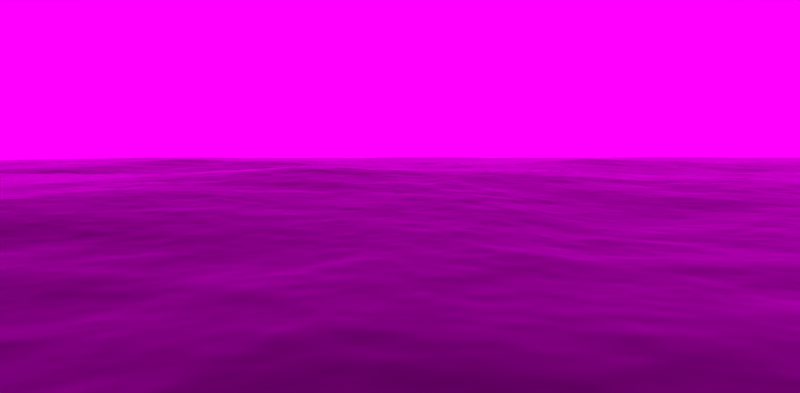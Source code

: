 # Source: ocean_cycles.blend  (saved by Blender 2.72.0; exported with 4.5.12 LTS)
import bpy
from mathutils import Matrix  # noqa: F401  (used for matrix-valued properties, if any)

bpy.ops.wm.read_factory_settings(use_empty=True)
scene = bpy.context.scene
scene.name = 'Scene'

# ---- collections
col_collection_1 = bpy.data.collections.new('Collection 1'); scene.collection.children.link(col_collection_1)
col_raft = bpy.data.collections.new('raft')  # instanced only; not linked into the scene

# ---- images (referenced by path relative to the original .blend; pixels are not part of the script)
import os
ASSET_DIR = os.environ.get("B2B_ASSET_DIR", "")  # directory of the original .blend (textures are referenced by path, not embedded)
HERE = os.path.dirname(os.path.abspath(__file__))  # packed textures are extracted next to this script under _unpacked/

def load_image(name, relpath, width, height, colorspace="sRGB"):
    """Load a texture the original file referenced (path relative to the .blend, or extracted next to this script)."""
    p = next((c for c in (os.path.join(HERE, relpath), os.path.join(ASSET_DIR, relpath)) if relpath and os.path.exists(c)), "")
    if p:
        img = bpy.data.images.load(p, check_existing=True)
        img.name = name
    else:  # same state as the original file: an image datablock whose file is absent (Cycles renders it pink)
        img = bpy.data.images.new(name, width, height)
        img.source = "FILE"
        img.filepath = "//" + (relpath or name)
    img.colorspace_settings.name = colorspace
    return img
img_sky_jpg = load_image('Sky.jpg', 'Sky.jpg', 1024, 1024, 'sRGB')

# ---- materials (node trees are filled in below, after node groups)
mat_sky = bpy.data.materials.new('Sky')
mat_sky.alpha_threshold = 0.0
mat_sky.roughness = 0.5
mat_sky.line_color = (0.0, 0.0, 0.0, 1.0)
mat_ocean = bpy.data.materials.new('Ocean')
mat_ocean.alpha_threshold = 0.0
mat_ocean.diffuse_color = (0.402, 0.402, 0.402, 1.0)
mat_ocean.roughness = 0.5
mat_ocean.line_color = (0.0, 0.0, 0.0, 1.0)

# ---- material node trees
mat_sky.use_nodes = True; mat_sky.node_tree.nodes.clear()
_N = mat_sky.node_tree.nodes; _L = mat_sky.node_tree.links
n0 = _N.new('ShaderNodeOutputMaterial'); n0.name = 'Material Output'; n0.location = (300, 300)
n0.width = 120
n1 = _N.new('ShaderNodeEmission'); n1.name = 'Emission'; n1.location = (100, 300)
n1.width = 150
n2 = _N.new('ShaderNodeTexImage'); n2.name = 'Image Texture'; n2.location = (-100, 300)
n2.width = 150
n2.image = img_sky_jpg
n3 = _N.new('ShaderNodeTexCoord'); n3.name = 'Texture Coordinate'; n3.location = (-300, 300)
n3.width = 150
_L.new(n1.outputs[0], n0.inputs[0])
_L.new(n2.outputs[0], n1.inputs[0])
_L.new(n3.outputs[2], n2.inputs[0])
n0.is_active_output = True
mat_ocean.use_nodes = True; mat_ocean.node_tree.nodes.clear()
_N = mat_ocean.node_tree.nodes; _L = mat_ocean.node_tree.links
n0 = _N.new('ShaderNodeOutputMaterial'); n0.name = 'Material Output'; n0.location = (300, 300)
n0.width = 120
n1 = _N.new('ShaderNodeBsdfGlass'); n1.name = 'Glass BSDF'; n1.location = (100, 300)
n1.distribution = 'BECKMANN'
n1.inputs[0].default_value = (0.8, 0.8, 0.8, 1.0)
n1.inputs[2].default_value = 1.333
_L.new(n1.outputs[0], n0.inputs[0])
n0.is_active_output = True

# ---- world
world_world = bpy.data.worlds.new('World'); scene.world = world_world
world_world.use_nodes = True; world_world.node_tree.nodes.clear()
_N = world_world.node_tree.nodes; _L = world_world.node_tree.links
n0 = _N.new('ShaderNodeOutputWorld'); n0.name = 'World Output'; n0.location = (300, 300)
n0.width = 120
n1 = _N.new('ShaderNodeBackground'); n1.name = 'Background'; n1.location = (10, 300)
n1.width = 150
n1.inputs[0].default_value = (0.0, 0.0, 0.0, 1.0)
_L.new(n1.outputs[0], n0.inputs[0])
n0.is_active_output = True
world_world.color = (0.05088, 0.05088, 0.05088)
world_world.use_sun_shadow = False
world_world.sun_shadow_jitter_overblur = 0.0
world_world.cycles.sampling_method = 'MANUAL'
world_world.cycles.sample_map_resolution = 256

# ---- cameras
cam_camera = bpy.data.cameras.new('Camera')
cam_camera.sensor_fit = 'HORIZONTAL'
cam_camera.passepartout_alpha = 0.6
cam_camera.clip_end = 500.0
cam_camera.lens = 25.0
cam_camera.sensor_width = 30.0
cam_camera.sensor_height = 15.0
cam_camera.ortho_scale = 7.314
cam_camera.show_limits = True
cam_camera.dof.focus_distance = 27.05

# ---- lights
light_sun = bpy.data.lights.new('Sun', 'SUN')
light_sun.transmission_factor = 0.0
light_sun.angle = 0.1993
light_sun.energy = 2.0
light_sun.shadow_buffer_clip_start = 0.5
light_sun.shadow_soft_size = 0.1
light_sun.shadow_cascade_max_distance = 1000.0
light_sun.cycles.use_multiple_importance_sampling = False

# ---- meshes
me_cylinder_001 = bpy.data.meshes.new('Cylinder.001')
me_cylinder_001.from_pydata([(0.0, 1.0, 1.0), (0.309, 0.9511, 1.0), (0.5878, 0.809, 1.0), (0.809, 0.5878, 1.0), (0.9511, 0.309, 1.0), (1.0, -4.371e-08, 1.0), (0.9511, -0.309, 1.0), (0.809, -0.5878, 1.0), (0.5878, -0.809, 1.0), (0.309, -0.9511, 1.0), (-3.258e-07, -1.0, 1.0), (-0.309, -0.9511, 1.0), (-0.5878, -0.809, 1.0), (-0.809, -0.5878, 1.0), (-0.9511, -0.309, 1.0), (-1.0, 9.656e-07, 1.0), (-0.9511, 0.309, 1.0), (-0.809, 0.5878, 1.0), (-0.5878, 0.809, 1.0), (-0.309, 0.9511, 1.0), (0.0, 1.0, -0.05605), (0.309, 0.9511, -0.05605), (0.5878, 0.809, -0.05605), (0.809, 0.5878, -0.05605), (0.9511, 0.309, -0.05605), (1.0, -4.371e-08, -0.05605), (0.9511, -0.309, -0.05605), (0.809, -0.5878, -0.05605), (0.5878, -0.809, -0.05605), (0.309, -0.9511, -0.05605), (-3.258e-07, -1.0, -0.05605), (-0.309, -0.9511, -0.05605), (-0.5878, -0.809, -0.05605), (-0.809, -0.5878, -0.05605), (-0.9511, -0.309, -0.05605), (-1.0, 9.656e-07, -0.05605), (-0.9511, 0.309, -0.05605), (-0.809, 0.5878, -0.05605), (-0.5878, 0.809, -0.05605), (-0.309, 0.9511, -0.05605)], [], [(20, 0, 1, 21), (21, 1, 2, 22), (22, 2, 3, 23), (23, 3, 4, 24), (24, 4, 5, 25), (25, 5, 6, 26), (26, 6, 7, 27), (27, 7, 8, 28), (28, 8, 9, 29), (29, 9, 10, 30), (30, 10, 11, 31), (31, 11, 12, 32), (32, 12, 13, 33), (33, 13, 14, 34), (34, 14, 15, 35), (35, 15, 16, 36), (36, 16, 17, 37), (37, 17, 18, 38), (38, 18, 19, 39), (39, 19, 0, 20)])
me_cylinder_001.polygons.foreach_set('use_smooth', [True] * 20)
_uv = me_cylinder_001.uv_layers.new(name='UVMap')
_uv.uv.foreach_set('vector', [0.6974, 0.5, 0.6974, 1.003, 0.6478, 1.003, 0.6478, 0.5, 0.6478, 0.5, 0.6478, 1.003, 0.5982, 1.003, 0.5982, 0.5, 0.5982, 0.5, 0.5982, 1.003, 0.5485, 1.003, 0.5485, 0.5, 0.5485, 0.5, 0.5485, 1.003, 0.4989, 1.003, 0.4989, 0.5, 0.4989, 0.5, 0.4989, 1.003, 0.4493, 1.003, 0.4493, 0.5, 0.4493, 0.5, 0.4493, 1.003, 0.3997, 1.003, 0.3997, 0.5, 0.3997, 0.5, 0.3997, 1.003, 0.35, 1.003, 0.35, 0.5, 0.35, 0.5, 0.35, 1.003, 0.3004, 1.003, 0.3004, 0.5, 0.3004, 0.5, 0.3004, 1.003, 0.2508, 1.003, 0.2508, 0.5, 0.2508, 0.5, 0.2508, 1.003, 0.2011, 1.003, 0.2011, 0.5, 0.2011, 0.5, 0.2011, 1.003, 0.1515, 1.003, 0.1515, 0.5, 0.1515, 0.5, 0.1515, 1.003, 0.1019, 1.003, 0.1019, 0.5, 0.1019, 0.5, 0.1019, 1.003, 0.05226, 1.003, 0.05226, 0.5, 0.05226, 0.5, 0.05226, 1.003, 0.002632, 1.003, 0.002632, 0.5, 0.9952, 0.5, 0.9952, 1.003, 0.9456, 1.003, 0.9456, 0.5, 0.9456, 0.5, 0.9456, 1.003, 0.896, 1.003, 0.896, 0.5, 0.896, 0.5, 0.896, 1.003, 0.8463, 1.003, 0.8463, 0.5, 0.8463, 0.5, 0.8463, 1.003, 0.7967, 1.003, 0.7967, 0.5, 0.7967, 0.5, 0.7967, 1.003, 0.7471, 1.003, 0.7471, 0.5, 0.7471, 0.5, 0.7471, 1.003, 0.6974, 1.003, 0.6974, 0.5])
me_cylinder_001.materials.append(mat_sky)
me_cylinder_001.use_remesh_preserve_volume = False
me_cylinder_001.use_remesh_preserve_attributes = False
me_cylinder_001.use_mirror_vertex_groups = False
me_cylinder_001.update()
me_plane_002 = bpy.data.meshes.new('Plane.002')
me_plane_002.from_pydata([(1.0, -1.0, 0.0), (-1.0, -1.0, 0.0), (1.0, 1.0, 0.0), (-1.0, 1.0, 0.0)], [], [(1, 0, 2, 3)])
me_plane_002.materials.append(mat_ocean)
me_plane_002.use_remesh_preserve_volume = False
me_plane_002.use_remesh_preserve_attributes = False
me_plane_002.use_mirror_vertex_groups = False
me_plane_002.update()
me_plane_001 = bpy.data.meshes.new('Plane.001')
me_plane_001.from_pydata([(1.0, -1.0, 0.0), (-1.0, -1.0, 0.0), (1.0, 1.0, 0.0), (-1.0, 1.0, 0.0)], [], [(1, 0, 2, 3)])
me_plane_001.materials.append(mat_ocean)
me_plane_001.use_remesh_preserve_volume = False
me_plane_001.use_remesh_preserve_attributes = False
me_plane_001.use_mirror_vertex_groups = False
me_plane_001.update()
me_plane = bpy.data.meshes.new('Plane')
me_plane.from_pydata([(1.0, -1.0, 0.0), (-1.0, -1.0, 0.0), (1.0, 1.0, 0.0), (-1.0, 1.0, 0.0)], [], [(1, 0, 2, 3)])
me_plane.materials.append(mat_ocean)
me_plane.use_remesh_preserve_volume = False
me_plane.use_remesh_preserve_attributes = False
me_plane.use_mirror_vertex_groups = False
me_plane.update()

# ---- objects
ob_sun = bpy.data.objects.new('Sun', light_sun)
ob_cylinder = bpy.data.objects.new('Cylinder', me_cylinder_001)
ob_plane_002 = bpy.data.objects.new('Plane.002', me_plane_002)
ob_plane_001 = bpy.data.objects.new('Plane.001', me_plane_001)
ob_plane = bpy.data.objects.new('Plane', me_plane)
ob_raft = bpy.data.objects.new('raft', None)
ob_camera = bpy.data.objects.new('Camera', cam_camera)

# ---- transforms, parenting, visibility, modifiers, constraints
ob_sun.location = (0.0, 0.0, 2.822)
ob_sun.lineart.crease_threshold = 0.0
ob_cylinder.location = (3.431, 40.02, 4.723)
ob_cylinder.rotation_euler = (0.0, 0.0, 5.377)
ob_cylinder.scale = (105.1, 128.5, 134.5)
ob_cylinder.lineart.crease_threshold = 0.0
_m = ob_cylinder.modifiers.new('Subsurf', 'SUBSURF')
_m.uv_smooth = 'PRESERVE_CORNERS'
_m.quality = 2
_m.levels = 2
_m.show_only_control_edges = False
ob_plane_002.location = (-71.57, 99.05, -1.211)
ob_plane_002.lineart.crease_threshold = 0.0
_m = ob_plane_002.modifiers.new('Ocean', 'OCEAN')
_m.repeat_x = 4
_m.resolution = 9
_m.viewport_resolution = 9
_m.wave_scale = 0.15
_m.depth = 500.0
ob_plane_001.location = (-47.86, 49.26, -0.7427)
ob_plane_001.lineart.crease_threshold = 0.0
_m = ob_plane_001.modifiers.new('Ocean', 'OCEAN')
_m.repeat_x = 3
_m.resolution = 14
_m.viewport_resolution = 14
_m.wave_scale = 0.5
_m.depth = 500.0
ob_plane.location = (-25.06, 0.0, 0.0)
ob_plane.lineart.crease_threshold = 0.0
_m = ob_plane.modifiers.new('Ocean', 'OCEAN')
_m.repeat_x = 2
_m.resolution = 20
_m.viewport_resolution = 20
_m.wave_scale = 0.5
_m.choppiness = 2.0
_m.time = 1.0
ob_raft.location = (0.0, -6.186, 0.2814)
ob_raft.scale = (1.0, 1.0, 2.896)
ob_raft.empty_image_offset = (0.0, 0.0)
ob_raft.show_instancer_for_render = False
ob_raft.instance_type = 'COLLECTION'
ob_raft.lineart.crease_threshold = 0.0
_c = ob_raft.constraints.new('SHRINKWRAP'); _c.name = 'Shrinkwrap'
_c.target = ob_plane
_c.distance = 0.05
ob_camera.location = (0.0, -12.57, 1.828)
ob_camera.rotation_euler = (1.491, 0.0007938, 0.009968)
ob_camera.scale = (3.07, 3.07, 3.07)
ob_camera.lock_rotations_4d = False
ob_camera.empty_display_type = 'ARROWS'
ob_camera.color = (0.0, 0.0, 0.0, 0.0)
ob_camera.display_type = 'WIRE'
ob_camera.lineart.crease_threshold = 0.0
ob_raft.instance_collection = None

# ---- collection membership
col_collection_1.objects.link(ob_sun)
col_collection_1.objects.link(ob_cylinder)
col_collection_1.objects.link(ob_plane_002)
col_collection_1.objects.link(ob_plane_001)
col_collection_1.objects.link(ob_plane)
col_collection_1.objects.link(ob_raft)
col_collection_1.objects.link(ob_camera)

# ---- scene / render settings (as saved in the file)
scene.camera = ob_camera
scene.frame_start = 1; scene.frame_end = 500; scene.frame_set(2)
scene.render.engine = 'CYCLES'
scene.render.image_settings.color_mode = 'RGB'
scene.render.image_settings.compression = 100
scene.render.resolution_x = 2200
scene.render.dither_intensity = 0.0
scene.render.bake_margin = 2
scene.render.bake_bias = 0.0
scene.cycles.use_denoising = False
scene.cycles.samples = 100
scene.cycles.sampling_pattern = 'TABULATED_SOBOL'
scene.cycles.light_sampling_threshold = 0.0
scene.cycles.use_adaptive_sampling = False
scene.cycles.use_light_tree = False
scene.cycles.blur_glossy = 0.0
scene.cycles.max_bounces = 128
scene.cycles.diffuse_bounces = 128
scene.cycles.glossy_bounces = 128
scene.cycles.transmission_bounces = 128
scene.cycles.volume_bounces = 1
scene.cycles.transparent_max_bounces = 128
scene.cycles.pixel_filter_type = 'GAUSSIAN'
scene.cycles.sample_clamp_indirect = 0.0
scene.view_settings.view_transform = 'Standard'
bpy.context.view_layer.update()
